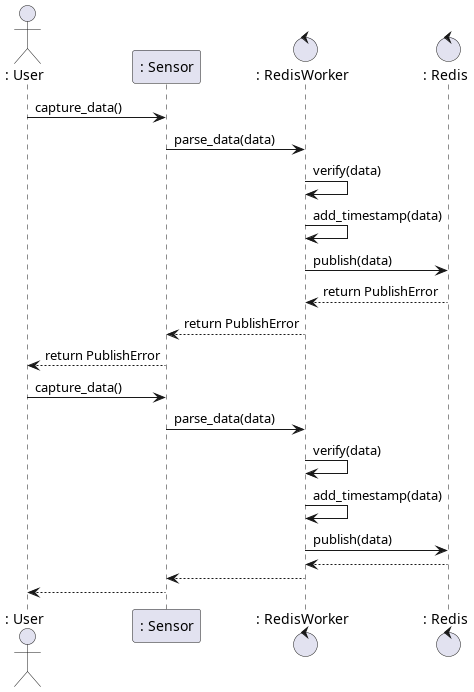

The diagram above was rendered by PlantUML. Its source (embedded in the PNG):
@startuml

actor	": User" as User
participant	": Sensor" as Sensor
control		": RedisWorker" as RedisWorker
control		": Redis" as Redis

User -> Sensor : capture_data()
Sensor -> RedisWorker : parse_data(data)
RedisWorker -> RedisWorker : verify(data)
RedisWorker -> RedisWorker : add_timestamp(data)
RedisWorker -> Redis : publish(data)

Redis --> RedisWorker : return PublishError
RedisWorker --> Sensor : return PublishError
Sensor --> User : return PublishError

User -> Sensor : capture_data()
Sensor -> RedisWorker : parse_data(data)
RedisWorker -> RedisWorker : verify(data)
RedisWorker -> RedisWorker : add_timestamp(data)
RedisWorker -> Redis : publish(data)

Redis --> RedisWorker
RedisWorker --> Sensor
Sensor --> User

@enduml